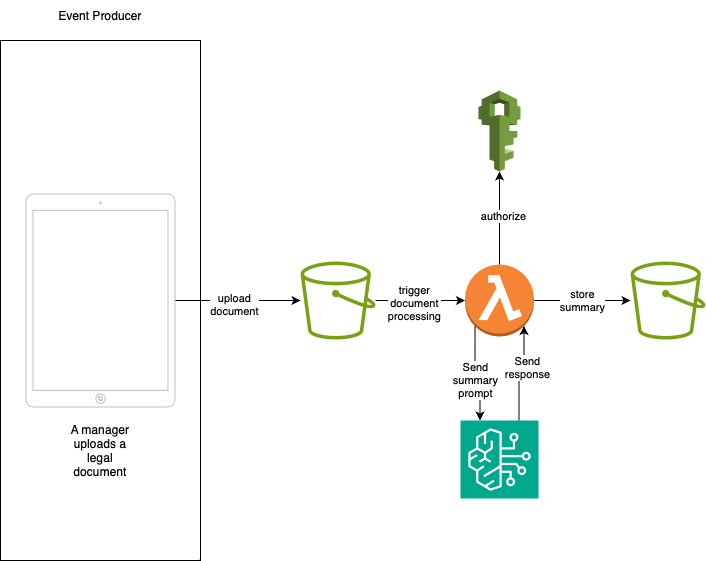

The diagram above was exported from draw.io. Its source (the exported page's mxGraphModel, read from the mxfile embedded in the PNG):
<mxGraphModel dx="1552" dy="1010" grid="1" gridSize="10" guides="1" tooltips="1" connect="1" arrows="1" fold="1" page="1" pageScale="1" pageWidth="850" pageHeight="1100" math="0" shadow="0">
  <root>
    <mxCell id="0" />
    <mxCell id="1" parent="0" />
    <mxCell id="FfwdIrm3c4JyRmNb22fi-1" value="" style="rounded=0;whiteSpace=wrap;html=1;fillColor=none;" parent="1" vertex="1">
      <mxGeometry x="40" y="120" width="200" height="520" as="geometry" />
    </mxCell>
    <mxCell id="FfwdIrm3c4JyRmNb22fi-2" value="Event Producer" style="text;html=1;align=center;verticalAlign=middle;whiteSpace=wrap;rounded=0;" parent="1" vertex="1">
      <mxGeometry x="85" y="80" width="110" height="30" as="geometry" />
    </mxCell>
    <mxCell id="FfwdIrm3c4JyRmNb22fi-8" style="edgeStyle=orthogonalEdgeStyle;rounded=0;orthogonalLoop=1;jettySize=auto;html=1;" parent="1" source="FfwdIrm3c4JyRmNb22fi-3" target="FfwdIrm3c4JyRmNb22fi-4" edge="1">
      <mxGeometry relative="1" as="geometry">
        <mxPoint x="310" y="370" as="targetPoint" />
      </mxGeometry>
    </mxCell>
    <mxCell id="FfwdIrm3c4JyRmNb22fi-13" value="&lt;div&gt;upload&lt;/div&gt;&lt;div&gt;document&lt;/div&gt;" style="edgeLabel;html=1;align=center;verticalAlign=middle;resizable=0;points=[];" parent="FfwdIrm3c4JyRmNb22fi-8" connectable="0" vertex="1">
      <mxGeometry x="-0.0678" y="-3" relative="1" as="geometry">
        <mxPoint x="1" as="offset" />
      </mxGeometry>
    </mxCell>
    <mxCell id="FfwdIrm3c4JyRmNb22fi-3" value="" style="html=1;verticalLabelPosition=bottom;labelBackgroundColor=#ffffff;verticalAlign=top;shadow=0;dashed=0;strokeWidth=1;shape=mxgraph.ios7.misc.ipad10inch;strokeColor=#c0c0c0;" parent="1" vertex="1">
      <mxGeometry x="65.5" y="273.5" width="149" height="213" as="geometry" />
    </mxCell>
    <mxCell id="FfwdIrm3c4JyRmNb22fi-4" value="" style="sketch=0;outlineConnect=0;fontColor=#232F3E;gradientColor=none;fillColor=#7AA116;strokeColor=none;dashed=0;verticalLabelPosition=bottom;verticalAlign=top;align=center;html=1;fontSize=12;fontStyle=0;aspect=fixed;pointerEvents=1;shape=mxgraph.aws4.bucket;" parent="1" vertex="1">
      <mxGeometry x="340" y="341" width="75" height="78" as="geometry" />
    </mxCell>
    <mxCell id="FfwdIrm3c4JyRmNb22fi-10" value="store&lt;div&gt;summary&lt;/div&gt;" style="edgeStyle=orthogonalEdgeStyle;rounded=0;orthogonalLoop=1;jettySize=auto;html=1;exitX=1;exitY=0.5;exitDx=0;exitDy=0;exitPerimeter=0;" parent="1" source="FfwdIrm3c4JyRmNb22fi-5" target="FfwdIrm3c4JyRmNb22fi-6" edge="1">
      <mxGeometry relative="1" as="geometry" />
    </mxCell>
    <mxCell id="FfwdIrm3c4JyRmNb22fi-5" value="" style="outlineConnect=0;dashed=0;verticalLabelPosition=bottom;verticalAlign=top;align=center;html=1;shape=mxgraph.aws3.lambda_function;fillColor=#F58534;gradientColor=none;" parent="1" vertex="1">
      <mxGeometry x="504.5" y="344" width="69" height="72" as="geometry" />
    </mxCell>
    <mxCell id="FfwdIrm3c4JyRmNb22fi-6" value="" style="sketch=0;outlineConnect=0;fontColor=#232F3E;gradientColor=none;fillColor=#7AA116;strokeColor=none;dashed=0;verticalLabelPosition=bottom;verticalAlign=top;align=center;html=1;fontSize=12;fontStyle=0;aspect=fixed;pointerEvents=1;shape=mxgraph.aws4.bucket;" parent="1" vertex="1">
      <mxGeometry x="670" y="341" width="75" height="78" as="geometry" />
    </mxCell>
    <mxCell id="FfwdIrm3c4JyRmNb22fi-7" value="" style="sketch=0;points=[[0,0,0],[0.25,0,0],[0.5,0,0],[0.75,0,0],[1,0,0],[0,1,0],[0.25,1,0],[0.5,1,0],[0.75,1,0],[1,1,0],[0,0.25,0],[0,0.5,0],[0,0.75,0],[1,0.25,0],[1,0.5,0],[1,0.75,0]];outlineConnect=0;fontColor=#232F3E;fillColor=#01A88D;strokeColor=#ffffff;dashed=0;verticalLabelPosition=bottom;verticalAlign=top;align=center;html=1;fontSize=12;fontStyle=0;aspect=fixed;shape=mxgraph.aws4.resourceIcon;resIcon=mxgraph.aws4.bedrock;" parent="1" vertex="1">
      <mxGeometry x="500" y="500" width="78" height="78" as="geometry" />
    </mxCell>
    <mxCell id="FfwdIrm3c4JyRmNb22fi-9" style="edgeStyle=orthogonalEdgeStyle;rounded=0;orthogonalLoop=1;jettySize=auto;html=1;entryX=0;entryY=0.5;entryDx=0;entryDy=0;entryPerimeter=0;" parent="1" source="FfwdIrm3c4JyRmNb22fi-4" target="FfwdIrm3c4JyRmNb22fi-5" edge="1">
      <mxGeometry relative="1" as="geometry" />
    </mxCell>
    <mxCell id="FfwdIrm3c4JyRmNb22fi-14" value="trigger&lt;div&gt;document&lt;div&gt;processing&lt;/div&gt;&lt;/div&gt;" style="edgeLabel;html=1;align=center;verticalAlign=middle;resizable=0;points=[];" parent="FfwdIrm3c4JyRmNb22fi-9" connectable="0" vertex="1">
      <mxGeometry x="-0.1284" y="-2" relative="1" as="geometry">
        <mxPoint as="offset" />
      </mxGeometry>
    </mxCell>
    <mxCell id="FfwdIrm3c4JyRmNb22fi-11" value="Send&lt;div&gt;summary&lt;br&gt;&lt;div&gt;prompt&lt;/div&gt;&lt;/div&gt;" style="edgeStyle=orthogonalEdgeStyle;rounded=0;orthogonalLoop=1;jettySize=auto;html=1;exitX=0.145;exitY=0.855;exitDx=0;exitDy=0;exitPerimeter=0;entryX=0.25;entryY=0;entryDx=0;entryDy=0;entryPerimeter=0;" parent="1" source="FfwdIrm3c4JyRmNb22fi-5" target="FfwdIrm3c4JyRmNb22fi-7" edge="1">
      <mxGeometry x="0.1955" y="-5" relative="1" as="geometry">
        <Array as="points">
          <mxPoint x="515" y="450" />
          <mxPoint x="520" y="450" />
        </Array>
        <mxPoint as="offset" />
      </mxGeometry>
    </mxCell>
    <mxCell id="FfwdIrm3c4JyRmNb22fi-12" style="edgeStyle=orthogonalEdgeStyle;rounded=0;orthogonalLoop=1;jettySize=auto;html=1;exitX=0.75;exitY=0;exitDx=0;exitDy=0;exitPerimeter=0;entryX=0.855;entryY=0.855;entryDx=0;entryDy=0;entryPerimeter=0;" parent="1" source="FfwdIrm3c4JyRmNb22fi-7" target="FfwdIrm3c4JyRmNb22fi-5" edge="1">
      <mxGeometry relative="1" as="geometry" />
    </mxCell>
    <mxCell id="FfwdIrm3c4JyRmNb22fi-15" value="Send&lt;div&gt;response&lt;/div&gt;" style="edgeLabel;html=1;align=center;verticalAlign=middle;resizable=0;points=[];" parent="FfwdIrm3c4JyRmNb22fi-12" connectable="0" vertex="1">
      <mxGeometry x="0.1665" y="-3" relative="1" as="geometry">
        <mxPoint as="offset" />
      </mxGeometry>
    </mxCell>
    <mxCell id="FfwdIrm3c4JyRmNb22fi-16" value="A manager uploads a legal document" style="text;html=1;align=center;verticalAlign=middle;whiteSpace=wrap;rounded=0;" parent="1" vertex="1">
      <mxGeometry x="100" y="500" width="80" height="60" as="geometry" />
    </mxCell>
    <mxCell id="FfwdIrm3c4JyRmNb22fi-17" value="" style="outlineConnect=0;dashed=0;verticalLabelPosition=bottom;verticalAlign=top;align=center;html=1;shape=mxgraph.aws3.iam;fillColor=#759C3E;gradientColor=none;" parent="1" vertex="1">
      <mxGeometry x="518" y="170" width="42" height="81" as="geometry" />
    </mxCell>
    <mxCell id="FwFPBP9rT6PCn8HJgaMx-1" style="edgeStyle=orthogonalEdgeStyle;rounded=0;orthogonalLoop=1;jettySize=auto;html=1;exitX=0.5;exitY=0;exitDx=0;exitDy=0;exitPerimeter=0;entryX=0.5;entryY=1;entryDx=0;entryDy=0;entryPerimeter=0;" edge="1" parent="1" source="FfwdIrm3c4JyRmNb22fi-5" target="FfwdIrm3c4JyRmNb22fi-17">
      <mxGeometry relative="1" as="geometry" />
    </mxCell>
    <mxCell id="FwFPBP9rT6PCn8HJgaMx-2" value="authorize" style="edgeLabel;html=1;align=center;verticalAlign=middle;resizable=0;points=[];" vertex="1" connectable="0" parent="FwFPBP9rT6PCn8HJgaMx-1">
      <mxGeometry x="0.0538" y="-3" relative="1" as="geometry">
        <mxPoint as="offset" />
      </mxGeometry>
    </mxCell>
  </root>
</mxGraphModel>